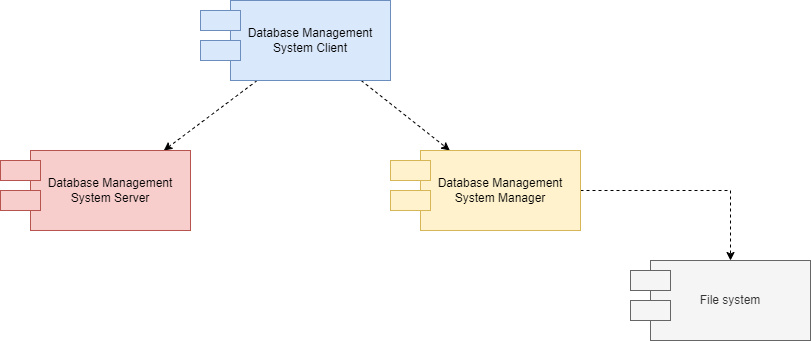

The diagram above was exported from draw.io. Its source (the exported page's mxGraphModel, read from the mxfile embedded in the PNG):
<mxGraphModel dx="1877" dy="565" grid="1" gridSize="10" guides="1" tooltips="1" connect="1" arrows="1" fold="1" page="1" pageScale="1" pageWidth="827" pageHeight="1169" math="0" shadow="0">
  <root>
    <mxCell id="0" />
    <mxCell id="1" parent="0" />
    <mxCell id="uMijw7twVgh4Jazhar0Q-8" style="rounded=0;orthogonalLoop=1;jettySize=auto;html=1;dashed=1;" parent="1" source="uMijw7twVgh4Jazhar0Q-1" target="uMijw7twVgh4Jazhar0Q-3" edge="1">
      <mxGeometry relative="1" as="geometry" />
    </mxCell>
    <mxCell id="uMijw7twVgh4Jazhar0Q-9" style="rounded=0;orthogonalLoop=1;jettySize=auto;html=1;dashed=1;" parent="1" source="uMijw7twVgh4Jazhar0Q-1" target="uMijw7twVgh4Jazhar0Q-5" edge="1">
      <mxGeometry relative="1" as="geometry" />
    </mxCell>
    <mxCell id="uMijw7twVgh4Jazhar0Q-1" value="Database Management System Client" style="rounded=0;whiteSpace=wrap;html=1;fillColor=#dae8fc;strokeColor=#6c8ebf;" parent="1" vertex="1">
      <mxGeometry x="120" y="200" width="160" height="80" as="geometry" />
    </mxCell>
    <mxCell id="uMijw7twVgh4Jazhar0Q-3" value="Database Management System Server" style="rounded=0;whiteSpace=wrap;html=1;fillColor=#f8cecc;strokeColor=#b85450;" parent="1" vertex="1">
      <mxGeometry x="-80" y="350" width="160" height="80" as="geometry" />
    </mxCell>
    <mxCell id="uMijw7twVgh4Jazhar0Q-10" style="rounded=0;orthogonalLoop=1;jettySize=auto;html=1;dashed=1;edgeStyle=orthogonalEdgeStyle;" parent="1" source="uMijw7twVgh4Jazhar0Q-5" target="uMijw7twVgh4Jazhar0Q-7" edge="1">
      <mxGeometry relative="1" as="geometry" />
    </mxCell>
    <mxCell id="uMijw7twVgh4Jazhar0Q-5" value="Database Management System Manager" style="rounded=0;whiteSpace=wrap;html=1;fillColor=#fff2cc;strokeColor=#d6b656;" parent="1" vertex="1">
      <mxGeometry x="310" y="350" width="160" height="80" as="geometry" />
    </mxCell>
    <mxCell id="uMijw7twVgh4Jazhar0Q-7" value="File system" style="rounded=0;whiteSpace=wrap;html=1;fillColor=#f5f5f5;fontColor=#333333;strokeColor=#666666;" parent="1" vertex="1">
      <mxGeometry x="540" y="460" width="160" height="80" as="geometry" />
    </mxCell>
    <mxCell id="uMijw7twVgh4Jazhar0Q-11" value="" style="rounded=0;whiteSpace=wrap;html=1;fillColor=#dae8fc;strokeColor=#6c8ebf;" parent="1" vertex="1">
      <mxGeometry x="90" y="240" width="40" height="20" as="geometry" />
    </mxCell>
    <mxCell id="uMijw7twVgh4Jazhar0Q-12" value="" style="rounded=0;whiteSpace=wrap;html=1;fillColor=#dae8fc;strokeColor=#6c8ebf;" parent="1" vertex="1">
      <mxGeometry x="90" y="210" width="40" height="20" as="geometry" />
    </mxCell>
    <mxCell id="uMijw7twVgh4Jazhar0Q-13" value="" style="rounded=0;whiteSpace=wrap;html=1;fillColor=#f8cecc;strokeColor=#b85450;" parent="1" vertex="1">
      <mxGeometry x="-110" y="390" width="40" height="20" as="geometry" />
    </mxCell>
    <mxCell id="uMijw7twVgh4Jazhar0Q-14" value="" style="rounded=0;whiteSpace=wrap;html=1;fillColor=#f8cecc;strokeColor=#b85450;" parent="1" vertex="1">
      <mxGeometry x="-110" y="360" width="40" height="20" as="geometry" />
    </mxCell>
    <mxCell id="uMijw7twVgh4Jazhar0Q-15" value="" style="rounded=0;whiteSpace=wrap;html=1;fillColor=#fff2cc;strokeColor=#d6b656;" parent="1" vertex="1">
      <mxGeometry x="280" y="390" width="40" height="20" as="geometry" />
    </mxCell>
    <mxCell id="uMijw7twVgh4Jazhar0Q-16" value="" style="rounded=0;whiteSpace=wrap;html=1;fillColor=#fff2cc;strokeColor=#d6b656;" parent="1" vertex="1">
      <mxGeometry x="280" y="360" width="40" height="20" as="geometry" />
    </mxCell>
    <mxCell id="uMijw7twVgh4Jazhar0Q-19" value="" style="rounded=0;whiteSpace=wrap;html=1;fillColor=#f5f5f5;fontColor=#333333;strokeColor=#666666;" parent="1" vertex="1">
      <mxGeometry x="520" y="500" width="40" height="20" as="geometry" />
    </mxCell>
    <mxCell id="uMijw7twVgh4Jazhar0Q-20" value="" style="rounded=0;whiteSpace=wrap;html=1;fillColor=#f5f5f5;fontColor=#333333;strokeColor=#666666;" parent="1" vertex="1">
      <mxGeometry x="520" y="470" width="40" height="20" as="geometry" />
    </mxCell>
  </root>
</mxGraphModel>